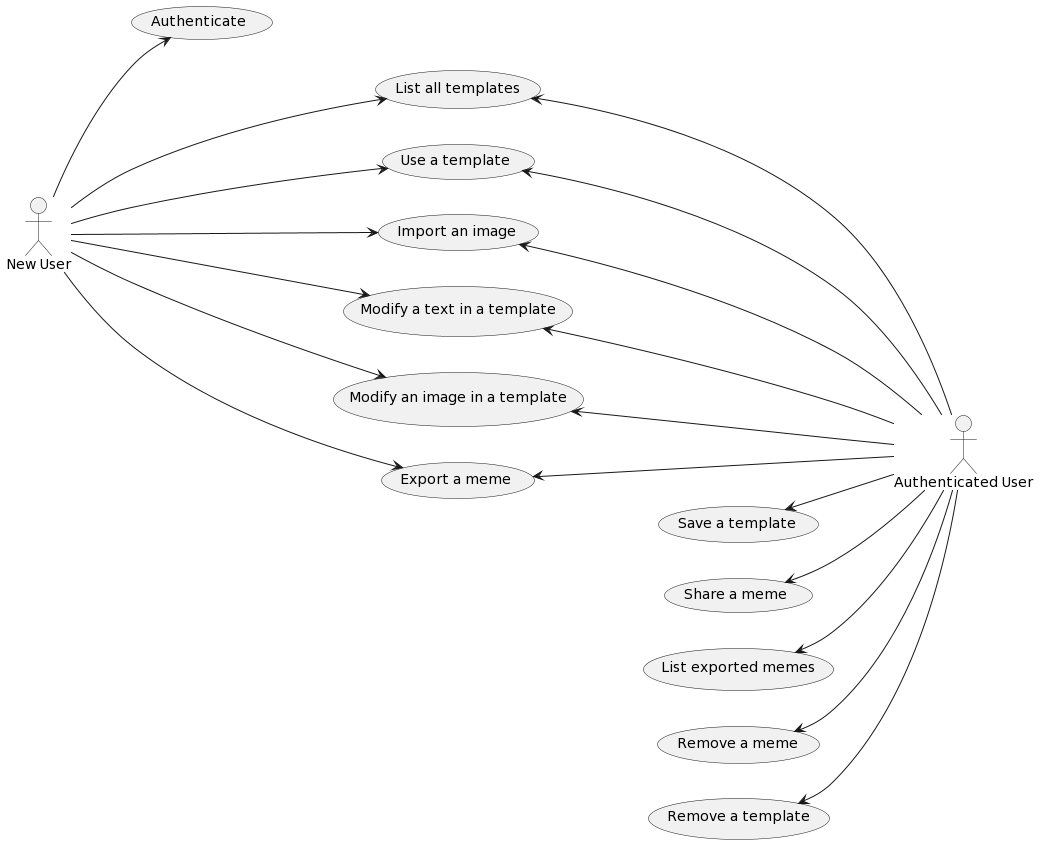

The diagram above was rendered by PlantUML. Its source (embedded in the PNG):
@startuml
left to right direction
:New User: --> (Authenticate)
:New User: ---> (List all templates)
:New User: ---> (Use a template)
:New User: ---> (Import an image)
:New User: ---> (Modify a text in a template)
:New User: ---> (Modify an image in a template)
:New User: ---> (Export a meme)

(List all templates) <--- :Authenticated User:
(Import an image) <--- :Authenticated User:
(Use a template) <--- :Authenticated User:
(Modify a text in a template) <--- :Authenticated User:
(Modify an image in a template) <--- :Authenticated User:
(Export a meme) <--- :Authenticated User:
(Save a template) <-- :Authenticated User:
(Share a meme) <-- :Authenticated User:
(List exported memes) <-- :Authenticated User:
(Remove a meme) <-- :Authenticated User:
(Remove a template) <-- :Authenticated User:
@enduml